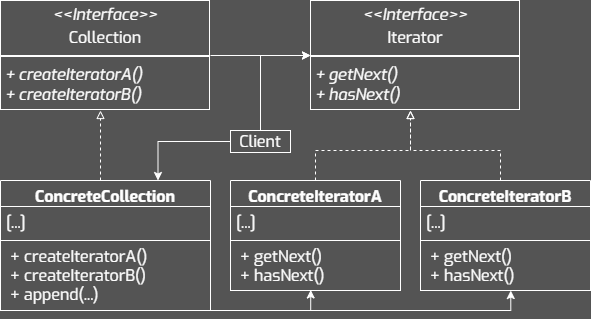

The diagram above was exported from draw.io. Its source (the exported page's mxGraphModel, read from the mxfile embedded in the PNG):
<mxGraphModel dx="2887" dy="1182" grid="1" gridSize="10" guides="1" tooltips="1" connect="1" arrows="1" fold="1" page="1" pageScale="1" pageWidth="827" pageHeight="1169" background="#545454" math="0" shadow="0">
  <root>
    <mxCell id="0" />
    <mxCell id="1" parent="0" />
    <mxCell id="2" value="ConcreteCollection" style="swimlane;fontStyle=1;align=center;verticalAlign=top;childLayout=stackLayout;horizontal=1;startSize=26;horizontalStack=0;resizeParent=1;resizeParentMax=0;resizeLast=0;collapsible=1;marginBottom=0;whiteSpace=wrap;fontFamily=Exo;fillColor=none;fontColor=#FFFFFF;strokeColor=#FFFFFF;fontSize=16;spacing=2;spacingTop=0;spacingBottom=0;html=1;" vertex="1" parent="1">
      <mxGeometry x="60" y="330.0000000000001" width="210" height="130" as="geometry" />
    </mxCell>
    <mxCell id="3" value="[...]" style="text;align=left;verticalAlign=top;spacingLeft=4;spacingRight=4;overflow=hidden;rotatable=0;points=[[0,0.5],[1,0.5]];portConstraint=eastwest;whiteSpace=wrap;fontFamily=Exo;fontColor=#FFFFFF;strokeColor=#FFFFFF;fontSize=16;spacing=2;spacingTop=0;spacingBottom=0;html=1;" vertex="1" parent="2">
      <mxGeometry y="26" width="210" height="34" as="geometry" />
    </mxCell>
    <mxCell id="4" value="&lt;p style=&quot;margin: 0px 0px 0px 4px;&quot;&gt;&lt;span style=&quot;background-color: initial;&quot;&gt;+ createIteratorA()&lt;/span&gt;&lt;/p&gt;&lt;p style=&quot;margin: 0px 0px 0px 4px;&quot;&gt;&lt;span style=&quot;background-color: initial;&quot;&gt;+&amp;nbsp;&lt;/span&gt;&lt;span style=&quot;background-color: initial;&quot;&gt;createIteratorB&lt;/span&gt;&lt;span style=&quot;background-color: initial;&quot;&gt;(&lt;/span&gt;&lt;span style=&quot;background-color: initial;&quot;&gt;)&lt;/span&gt;&lt;/p&gt;&lt;p style=&quot;margin: 0px 0px 0px 4px;&quot;&gt;&lt;span style=&quot;background-color: initial;&quot;&gt;+ append(...)&lt;/span&gt;&lt;/p&gt;" style="text;align=left;verticalAlign=top;spacingLeft=4;spacingRight=4;overflow=hidden;rotatable=0;points=[[0,0.5],[1,0.5]];portConstraint=eastwest;whiteSpace=wrap;fontFamily=Exo;fontColor=#FFFFFF;strokeColor=#FFFFFF;fontSize=16;spacing=2;spacingTop=0;spacingBottom=0;html=1;" vertex="1" parent="2">
      <mxGeometry y="60" width="210" height="70" as="geometry" />
    </mxCell>
    <mxCell id="5" value="&lt;p style=&quot;margin: 4px 0px 0px; text-align: center; font-size: 16px;&quot;&gt;&lt;i&gt;&amp;lt;&amp;lt;Interface&amp;gt;&amp;gt;&lt;/i&gt;&lt;br&gt;&lt;/p&gt;&lt;p style=&quot;margin: 4px 0px 0px; text-align: center; font-size: 16px;&quot;&gt;Collection&lt;/p&gt;&lt;hr style=&quot;border-style: solid; font-size: 16px;&quot;&gt;&lt;p style=&quot;margin: 0px 0px 0px 4px; font-size: 16px;&quot;&gt;&lt;/p&gt;&lt;p style=&quot;margin: 0px 0px 0px 4px; font-size: 16px;&quot;&gt;&lt;i style=&quot;background-color: initial;&quot;&gt;+ createIteratorA()&lt;/i&gt;&lt;/p&gt;&lt;p style=&quot;margin: 0px 0px 0px 4px; font-size: 16px;&quot;&gt;&lt;i style=&quot;background-color: initial;&quot;&gt;+&amp;nbsp;&lt;/i&gt;&lt;i style=&quot;background-color: initial;&quot;&gt;createIteratorB&lt;/i&gt;&lt;i style=&quot;background-color: initial;&quot;&gt;(&lt;/i&gt;&lt;i style=&quot;background-color: initial;&quot;&gt;)&lt;/i&gt;&lt;br&gt;&lt;/p&gt;&lt;p style=&quot;margin: 0px 0px 0px 4px; font-size: 16px;&quot;&gt;&lt;br&gt;&lt;/p&gt;" style="verticalAlign=top;align=left;overflow=fill;html=1;whiteSpace=wrap;fillColor=none;fontColor=#FFFFFF;labelBorderColor=#FFFFFF;fontSize=16;fontFamily=Exo;strokeColor=none;" vertex="1" parent="1">
      <mxGeometry x="60" y="150" width="210" height="110" as="geometry" />
    </mxCell>
    <mxCell id="6" value="" style="edgeStyle=orthogonalEdgeStyle;rounded=0;orthogonalLoop=1;jettySize=auto;html=1;strokeColor=#FFFFFF;endArrow=block;endFill=0;dashed=1;" edge="1" source="2" parent="1">
      <mxGeometry relative="1" as="geometry">
        <Array as="points">
          <mxPoint x="160" y="340" />
          <mxPoint x="160" y="340" />
        </Array>
        <mxPoint x="160" y="260" as="targetPoint" />
      </mxGeometry>
    </mxCell>
    <mxCell id="7" style="edgeStyle=orthogonalEdgeStyle;rounded=0;orthogonalLoop=1;jettySize=auto;html=1;strokeColor=#FFFFFF;startArrow=classic;startFill=1;endArrow=none;endFill=0;" edge="1" source="8" target="5" parent="1">
      <mxGeometry relative="1" as="geometry">
        <mxPoint x="250" y="225" as="targetPoint" />
      </mxGeometry>
    </mxCell>
    <mxCell id="8" value="&lt;p style=&quot;margin: 4px 0px 0px; text-align: center; font-size: 16px;&quot;&gt;&lt;i&gt;&amp;lt;&amp;lt;Interface&amp;gt;&amp;gt;&lt;/i&gt;&lt;br&gt;&lt;/p&gt;&lt;p style=&quot;margin: 4px 0px 0px; text-align: center; font-size: 16px;&quot;&gt;Iterator&lt;/p&gt;&lt;hr style=&quot;border-style: solid; font-size: 16px;&quot;&gt;&lt;p style=&quot;margin: 0px 0px 0px 4px; font-size: 16px;&quot;&gt;&lt;/p&gt;&lt;p style=&quot;margin: 0px 0px 0px 4px; font-size: 16px;&quot;&gt;&lt;i&gt;+ getNext()&lt;/i&gt;&lt;/p&gt;&lt;p style=&quot;margin: 0px 0px 0px 4px; font-size: 16px;&quot;&gt;&lt;i&gt;+ hasNext()&lt;/i&gt;&lt;/p&gt;" style="verticalAlign=top;align=left;overflow=fill;html=1;whiteSpace=wrap;fillColor=none;fontColor=#FFFFFF;labelBorderColor=#FFFFFF;fontSize=16;fontFamily=Exo;strokeColor=none;" vertex="1" parent="1">
      <mxGeometry x="370" y="150" width="210" height="110" as="geometry" />
    </mxCell>
    <mxCell id="9" style="edgeStyle=orthogonalEdgeStyle;rounded=0;orthogonalLoop=1;jettySize=auto;html=1;strokeColor=#FFFFFF;dashed=1;endArrow=block;endFill=0;" edge="1" source="10" parent="1">
      <mxGeometry relative="1" as="geometry">
        <mxPoint x="470" y="260" as="targetPoint" />
        <Array as="points">
          <mxPoint x="560" y="300" />
          <mxPoint x="470" y="300" />
        </Array>
      </mxGeometry>
    </mxCell>
    <mxCell id="10" value="ConcreteIteratorB" style="swimlane;fontStyle=1;align=center;verticalAlign=top;childLayout=stackLayout;horizontal=1;startSize=26;horizontalStack=0;resizeParent=1;resizeParentMax=0;resizeLast=0;collapsible=1;marginBottom=0;whiteSpace=wrap;fontFamily=Exo;fillColor=none;fontColor=#FFFFFF;strokeColor=#FFFFFF;fontSize=16;spacing=2;spacingTop=0;spacingBottom=0;html=1;" vertex="1" parent="1">
      <mxGeometry x="480" y="330" width="170" height="110" as="geometry" />
    </mxCell>
    <mxCell id="11" value="[...]" style="text;align=left;verticalAlign=top;spacingLeft=4;spacingRight=4;overflow=hidden;rotatable=0;points=[[0,0.5],[1,0.5]];portConstraint=eastwest;whiteSpace=wrap;fontFamily=Exo;fontColor=#FFFFFF;strokeColor=#FFFFFF;fontSize=16;spacing=2;spacingTop=0;spacingBottom=0;html=1;" vertex="1" parent="10">
      <mxGeometry y="26" width="170" height="34" as="geometry" />
    </mxCell>
    <mxCell id="12" value="&lt;p style=&quot;margin: 0px 0px 0px 4px;&quot;&gt;+ getNext()&lt;/p&gt;&lt;p style=&quot;margin: 0px 0px 0px 4px;&quot;&gt;+ hasNext()&lt;/p&gt;" style="text;align=left;verticalAlign=top;spacingLeft=4;spacingRight=4;overflow=hidden;rotatable=0;points=[[0,0.5],[1,0.5]];portConstraint=eastwest;whiteSpace=wrap;fontFamily=Exo;fontColor=#FFFFFF;strokeColor=#FFFFFF;fontSize=16;spacing=2;spacingTop=0;spacingBottom=0;html=1;" vertex="1" parent="10">
      <mxGeometry y="60" width="170" height="50" as="geometry" />
    </mxCell>
    <mxCell id="13" style="edgeStyle=orthogonalEdgeStyle;rounded=0;orthogonalLoop=1;jettySize=auto;html=1;strokeColor=#FFFFFF;dashed=1;endArrow=block;endFill=0;" edge="1" source="14" parent="1">
      <mxGeometry relative="1" as="geometry">
        <mxPoint x="470" y="260" as="targetPoint" />
        <Array as="points">
          <mxPoint x="375" y="300" />
          <mxPoint x="470" y="300" />
        </Array>
      </mxGeometry>
    </mxCell>
    <mxCell id="14" value="ConcreteIteratorA" style="swimlane;fontStyle=1;align=center;verticalAlign=top;childLayout=stackLayout;horizontal=1;startSize=26;horizontalStack=0;resizeParent=1;resizeParentMax=0;resizeLast=0;collapsible=1;marginBottom=0;whiteSpace=wrap;fontFamily=Exo;fillColor=none;fontColor=#FFFFFF;strokeColor=#FFFFFF;fontSize=16;spacing=2;spacingTop=0;spacingBottom=0;html=1;" vertex="1" parent="1">
      <mxGeometry x="290" y="330" width="170" height="110" as="geometry" />
    </mxCell>
    <mxCell id="15" value="[...]" style="text;align=left;verticalAlign=top;spacingLeft=4;spacingRight=4;overflow=hidden;rotatable=0;points=[[0,0.5],[1,0.5]];portConstraint=eastwest;whiteSpace=wrap;fontFamily=Exo;fontColor=#FFFFFF;strokeColor=#FFFFFF;fontSize=16;spacing=2;spacingTop=0;spacingBottom=0;html=1;" vertex="1" parent="14">
      <mxGeometry y="26" width="170" height="34" as="geometry" />
    </mxCell>
    <mxCell id="16" value="&lt;p style=&quot;margin: 0px 0px 0px 4px;&quot;&gt;+ getNext()&lt;/p&gt;&lt;p style=&quot;margin: 0px 0px 0px 4px;&quot;&gt;+ hasNext()&lt;/p&gt;" style="text;align=left;verticalAlign=top;spacingLeft=4;spacingRight=4;overflow=hidden;rotatable=0;points=[[0,0.5],[1,0.5]];portConstraint=eastwest;whiteSpace=wrap;fontFamily=Exo;fontColor=#FFFFFF;strokeColor=#FFFFFF;fontSize=16;spacing=2;spacingTop=0;spacingBottom=0;html=1;" vertex="1" parent="14">
      <mxGeometry y="60" width="170" height="50" as="geometry" />
    </mxCell>
    <mxCell id="17" style="edgeStyle=orthogonalEdgeStyle;rounded=0;orthogonalLoop=1;jettySize=auto;html=1;entryX=0.472;entryY=0.99;entryDx=0;entryDy=0;entryPerimeter=0;strokeColor=#FFFFFF;startArrow=none;startFill=0;" edge="1" source="4" target="16" parent="1">
      <mxGeometry relative="1" as="geometry">
        <Array as="points">
          <mxPoint x="370" y="460" />
        </Array>
      </mxGeometry>
    </mxCell>
    <mxCell id="18" style="edgeStyle=orthogonalEdgeStyle;rounded=0;orthogonalLoop=1;jettySize=auto;html=1;entryX=0.531;entryY=1.001;entryDx=0;entryDy=0;entryPerimeter=0;strokeColor=#FFFFFF;startArrow=none;startFill=0;" edge="1" source="4" target="12" parent="1">
      <mxGeometry relative="1" as="geometry">
        <Array as="points">
          <mxPoint x="570" y="460" />
        </Array>
      </mxGeometry>
    </mxCell>
    <mxCell id="19" style="edgeStyle=orthogonalEdgeStyle;rounded=0;orthogonalLoop=1;jettySize=auto;html=1;entryX=0;entryY=0.5;entryDx=0;entryDy=0;strokeColor=#FFFFFF;" edge="1" source="21" target="8" parent="1">
      <mxGeometry relative="1" as="geometry">
        <Array as="points">
          <mxPoint x="320" y="205" />
        </Array>
      </mxGeometry>
    </mxCell>
    <mxCell id="20" style="edgeStyle=orthogonalEdgeStyle;rounded=0;orthogonalLoop=1;jettySize=auto;html=1;entryX=0.75;entryY=0;entryDx=0;entryDy=0;strokeColor=#FFFFFF;" edge="1" source="21" target="2" parent="1">
      <mxGeometry relative="1" as="geometry" />
    </mxCell>
    <mxCell id="21" value="Client" style="whiteSpace=wrap;fontFamily=Exo;fillColor=none;fontColor=#FFFFFF;strokeColor=#FFFFFF;fontSize=16;spacing=2;spacingTop=0;spacingBottom=0;html=1;" vertex="1" parent="1">
      <mxGeometry x="290" y="280" width="60" height="22" as="geometry" />
    </mxCell>
  </root>
</mxGraphModel>